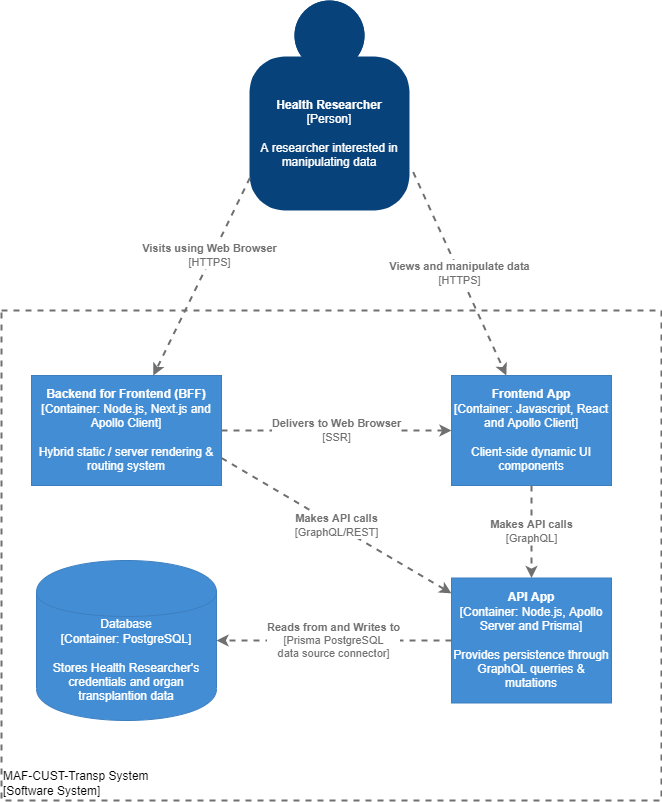

The diagram above was exported from draw.io. Its source (the exported page's mxGraphModel, read from the mxfile embedded in the PNG):
<mxGraphModel dx="868" dy="454" grid="1" gridSize="10" guides="1" tooltips="1" connect="1" arrows="1" fold="1" page="1" pageScale="1" pageWidth="827" pageHeight="1169" math="0" shadow="0">
  <root>
    <mxCell id="ycm1LX4mnIBEd4ZHmMdb-0" />
    <mxCell id="ycm1LX4mnIBEd4ZHmMdb-1" parent="ycm1LX4mnIBEd4ZHmMdb-0" />
    <object placeholders="1" c4Name="MAF-CUST-Transp System" c4Type="ExecutionEnvironment" c4Application="Software System" label="&lt;div style=&quot;text-align: left&quot;&gt;%c4Name%&lt;/div&gt;&lt;div style=&quot;text-align: left&quot;&gt;[%c4Application%]&lt;/div&gt;" link="data:page/id,tf3-qLw_hL49_MjvI5xP" id="LSQc1IY6Ch0VfS90Axjl-0">
      <mxCell style="rounded=0;whiteSpace=wrap;html=1;labelBackgroundColor=none;fillColor=#ffffff;fontColor=#000000;align=left;arcSize=5;strokeColor=#707070;verticalAlign=bottom;metaEdit=1;metaData={&quot;c4Type&quot;:{&quot;editable&quot;:false}};points=[[0.25,0,0],[0.5,0,0],[0.75,0,0],[1,0.25,0],[1,0.5,0],[1,0.75,0],[0.75,1,0],[0.5,1,0],[0.25,1,0],[0,0.75,0],[0,0.5,0],[0,0.25,0]];dashed=1;strokeWidth=2;" parent="ycm1LX4mnIBEd4ZHmMdb-1" vertex="1">
        <mxGeometry x="100" y="410" width="660" height="490" as="geometry" />
      </mxCell>
    </object>
    <object placeholders="1" c4Name="Health Researcher" c4Type="Person" c4Description="A researcher interested in manipulating data" label="&lt;b&gt;%c4Name%&lt;/b&gt;&lt;div&gt;[%c4Type%]&lt;/div&gt;&lt;br&gt;&lt;div&gt;%c4Description%&lt;/div&gt;" id="B7mZAbBVBFja9HhzGBYK-0">
      <mxCell style="html=1;dashed=0;whitespace=wrap;fillColor=#08427b;strokeColor=none;fontColor=#ffffff;shape=mxgraph.c4.person;align=center;metaEdit=1;points=[[0.5,0,0],[1,0.5,0],[1,0.75,0],[0.75,1,0],[0.5,1,0],[0.25,1,0],[0,0.75,0],[0,0.5,0]];metaData={&quot;c4Type&quot;:{&quot;editable&quot;:false}};whiteSpace=wrap;" parent="ycm1LX4mnIBEd4ZHmMdb-1" vertex="1">
        <mxGeometry x="348" y="100" width="160" height="210" as="geometry" />
      </mxCell>
    </object>
    <object placeholders="1" c4Type="Database" c4Container="Container" c4Technology="PostgreSQL" c4Description="Stores Health Researcher's credentials and organ transplantion data" label="%c4Type%&lt;div&gt;[%c4Container%:&amp;nbsp;%c4Technology%]&lt;/div&gt;&lt;br&gt;&lt;div&gt;%c4Description%&lt;/div&gt;" id="B7mZAbBVBFja9HhzGBYK-1">
      <mxCell style="shape=cylinder;whiteSpace=wrap;html=1;boundedLbl=1;rounded=0;labelBackgroundColor=none;fillColor=#438DD5;fontSize=12;fontColor=#ffffff;align=center;strokeColor=#3C7FC0;metaEdit=1;points=[[0.5,0,0],[1,0.25,0],[1,0.5,0],[1,0.75,0],[0.5,1,0],[0,0.75,0],[0,0.5,0],[0,0.25,0]];metaData={&quot;c4Type&quot;:{&quot;editable&quot;:false}};" parent="ycm1LX4mnIBEd4ZHmMdb-1" vertex="1">
        <mxGeometry x="135" y="660" width="180" height="160" as="geometry" />
      </mxCell>
    </object>
    <object placeholders="1" c4Name="API App" c4Type="Container" c4Technology="Node.js, Apollo Server and Prisma" c4Description="Provides persistence through GraphQL querries &amp; mutations" label="&lt;b&gt;%c4Name%&lt;/b&gt;&lt;div&gt;[%c4Type%: %c4Technology%]&lt;/div&gt;&lt;br&gt;&lt;div&gt;%c4Description%&lt;/div&gt;" id="B7mZAbBVBFja9HhzGBYK-2">
      <mxCell style="rounded=0;whiteSpace=wrap;html=1;labelBackgroundColor=none;fillColor=#438DD5;fontColor=#ffffff;align=center;arcSize=10;strokeColor=#3C7FC0;metaEdit=1;metaData={&quot;c4Type&quot;:{&quot;editable&quot;:false}};points=[[0.25,0,0],[0.5,0,0],[0.75,0,0],[1,0.25,0],[1,0.5,0],[1,0.75,0],[0.75,1,0],[0.5,1,0],[0.25,1,0],[0,0.75,0],[0,0.5,0],[0,0.25,0]];" parent="ycm1LX4mnIBEd4ZHmMdb-1" vertex="1">
        <mxGeometry x="550" y="677.5" width="160" height="125" as="geometry" />
      </mxCell>
    </object>
    <object placeholders="1" c4Name="Frontend App" c4Type="Container" c4Technology="Javascript, React and Apollo Client" c4Description="Client-side dynamic UI components" label="&lt;b&gt;%c4Name%&lt;/b&gt;&lt;div&gt;[%c4Type%: %c4Technology%]&lt;/div&gt;&lt;br&gt;&lt;div&gt;%c4Description%&lt;/div&gt;" link="data:page/id,JiVC-9ioyI_CjoF8UilS" id="B7mZAbBVBFja9HhzGBYK-3">
      <mxCell style="rounded=0;whiteSpace=wrap;html=1;labelBackgroundColor=none;fillColor=#438DD5;fontColor=#ffffff;align=center;arcSize=10;strokeColor=#3C7FC0;metaEdit=1;metaData={&quot;c4Type&quot;:{&quot;editable&quot;:false}};points=[[0.25,0,0],[0.5,0,0],[0.75,0,0],[1,0.25,0],[1,0.5,0],[1,0.75,0],[0.75,1,0],[0.5,1,0],[0.25,1,0],[0,0.75,0],[0,0.5,0],[0,0.25,0]];" parent="ycm1LX4mnIBEd4ZHmMdb-1" vertex="1">
        <mxGeometry x="550" y="475" width="160" height="110.00000000000001" as="geometry" />
      </mxCell>
    </object>
    <object placeholders="1" c4Name="Backend for Frontend (BFF)" c4Type="Container" c4Technology="Node.js, Next.js and Apollo Client" c4Description="Hybrid static / server rendering &amp; routing system" label="&lt;b&gt;%c4Name%&lt;/b&gt;&lt;div&gt;[%c4Type%: %c4Technology%]&lt;/div&gt;&lt;br&gt;&lt;div&gt;%c4Description%&lt;/div&gt;" link="data:page/id,wVGNMrY4XmrzRFVOlO64" id="B7mZAbBVBFja9HhzGBYK-4">
      <mxCell style="rounded=0;whiteSpace=wrap;html=1;labelBackgroundColor=none;fillColor=#438DD5;fontColor=#ffffff;align=center;arcSize=10;strokeColor=#3C7FC0;metaEdit=1;metaData={&quot;c4Type&quot;:{&quot;editable&quot;:false}};points=[[0.25,0,0],[0.5,0,0],[0.75,0,0],[1,0.25,0],[1,0.5,0],[1,0.75,0],[0.75,1,0],[0.5,1,0],[0.25,1,0],[0,0.75,0],[0,0.5,0],[0,0.25,0]];" parent="ycm1LX4mnIBEd4ZHmMdb-1" vertex="1">
        <mxGeometry x="130" y="475" width="190" height="110" as="geometry" />
      </mxCell>
    </object>
    <object placeholders="1" c4Type="Relationship" c4Technology="SSR" c4Description="Delivers to Web Browser" label="&lt;div style=&quot;text-align: left&quot;&gt;&lt;div style=&quot;text-align: center&quot;&gt;&lt;b&gt;%c4Description%&lt;/b&gt;&lt;/div&gt;&lt;div style=&quot;text-align: center&quot;&gt;[%c4Technology%]&lt;/div&gt;&lt;/div&gt;" id="B7mZAbBVBFja9HhzGBYK-6">
      <mxCell style="edgeStyle=none;rounded=0;html=1;entryX=0;entryY=0.5;jettySize=auto;orthogonalLoop=1;strokeColor=#707070;strokeWidth=2;fontColor=#707070;jumpStyle=none;dashed=1;metaEdit=1;metaData={&quot;c4Type&quot;:{&quot;editable&quot;:false}};exitX=1;exitY=0.5;exitDx=0;exitDy=0;exitPerimeter=0;entryDx=0;entryDy=0;entryPerimeter=0;" parent="ycm1LX4mnIBEd4ZHmMdb-1" source="B7mZAbBVBFja9HhzGBYK-4" target="B7mZAbBVBFja9HhzGBYK-3" edge="1">
        <mxGeometry width="160" relative="1" as="geometry">
          <mxPoint x="390" y="525" as="sourcePoint" />
          <mxPoint x="510" y="524.58" as="targetPoint" />
        </mxGeometry>
      </mxCell>
    </object>
    <object placeholders="1" c4Type="Relationship" c4Technology="GraphQL/REST" c4Description="Makes API calls" label="&lt;div style=&quot;text-align: left&quot;&gt;&lt;div style=&quot;text-align: center&quot;&gt;&lt;b&gt;%c4Description%&lt;/b&gt;&lt;/div&gt;&lt;div style=&quot;text-align: center&quot;&gt;[%c4Technology%]&lt;/div&gt;&lt;/div&gt;" id="B7mZAbBVBFja9HhzGBYK-7">
      <mxCell style="edgeStyle=none;rounded=0;html=1;jettySize=auto;orthogonalLoop=1;strokeColor=#707070;strokeWidth=2;fontColor=#707070;jumpStyle=none;dashed=1;metaEdit=1;metaData={&quot;c4Type&quot;:{&quot;editable&quot;:false}};exitX=1;exitY=0.75;exitDx=0;exitDy=0;exitPerimeter=0;" parent="ycm1LX4mnIBEd4ZHmMdb-1" source="B7mZAbBVBFja9HhzGBYK-4" target="B7mZAbBVBFja9HhzGBYK-2" edge="1">
        <mxGeometry width="160" relative="1" as="geometry">
          <mxPoint x="90" y="650" as="sourcePoint" />
          <mxPoint x="250" y="650" as="targetPoint" />
        </mxGeometry>
      </mxCell>
    </object>
    <object placeholders="1" c4Type="Relationship" c4Technology="GraphQL" c4Description="Makes API calls" label="&lt;div style=&quot;text-align: left&quot;&gt;&lt;div style=&quot;text-align: center&quot;&gt;&lt;b&gt;%c4Description%&lt;/b&gt;&lt;/div&gt;&lt;div style=&quot;text-align: center&quot;&gt;[%c4Technology%]&lt;/div&gt;&lt;/div&gt;" id="B7mZAbBVBFja9HhzGBYK-8">
      <mxCell style="edgeStyle=none;rounded=0;html=1;jettySize=auto;orthogonalLoop=1;strokeColor=#707070;strokeWidth=2;fontColor=#707070;jumpStyle=none;dashed=1;metaEdit=1;metaData={&quot;c4Type&quot;:{&quot;editable&quot;:false}};exitX=0.5;exitY=1;exitDx=0;exitDy=0;exitPerimeter=0;" parent="ycm1LX4mnIBEd4ZHmMdb-1" source="B7mZAbBVBFja9HhzGBYK-3" target="B7mZAbBVBFja9HhzGBYK-2" edge="1">
        <mxGeometry width="160" relative="1" as="geometry">
          <mxPoint x="390" y="620" as="sourcePoint" />
          <mxPoint x="550" y="620" as="targetPoint" />
        </mxGeometry>
      </mxCell>
    </object>
    <object placeholders="1" c4Type="Relationship" c4Technology="Prisma PostgreSQL&#10;data source connector" c4Description="Reads from and Writes to" label="&lt;div style=&quot;text-align: left&quot;&gt;&lt;div style=&quot;text-align: center&quot;&gt;&lt;b&gt;%c4Description%&lt;/b&gt;&lt;/div&gt;&lt;div style=&quot;text-align: center&quot;&gt;[%c4Technology%]&lt;/div&gt;&lt;/div&gt;" id="B7mZAbBVBFja9HhzGBYK-9">
      <mxCell style="edgeStyle=none;rounded=0;html=1;jettySize=auto;orthogonalLoop=1;strokeColor=#707070;strokeWidth=2;fontColor=#707070;jumpStyle=none;dashed=1;metaEdit=1;metaData={&quot;c4Type&quot;:{&quot;editable&quot;:false}};exitX=0;exitY=0.5;exitDx=0;exitDy=0;exitPerimeter=0;" parent="ycm1LX4mnIBEd4ZHmMdb-1" source="B7mZAbBVBFja9HhzGBYK-2" target="B7mZAbBVBFja9HhzGBYK-1" edge="1">
        <mxGeometry width="160" relative="1" as="geometry">
          <mxPoint x="334" y="780" as="sourcePoint" />
          <mxPoint x="494" y="780" as="targetPoint" />
        </mxGeometry>
      </mxCell>
    </object>
    <object placeholders="1" c4Type="Relationship" c4Technology="HTTPS" c4Description="Visits using Web Browser" label="&lt;div style=&quot;text-align: left&quot;&gt;&lt;div style=&quot;text-align: center&quot;&gt;&lt;b&gt;%c4Description%&lt;/b&gt;&lt;/div&gt;&lt;div style=&quot;text-align: center&quot;&gt;[%c4Technology%]&lt;/div&gt;&lt;/div&gt;" id="B7mZAbBVBFja9HhzGBYK-10">
      <mxCell style="edgeStyle=none;rounded=0;html=1;jettySize=auto;orthogonalLoop=1;strokeColor=#707070;strokeWidth=2;fontColor=#707070;jumpStyle=none;dashed=1;metaEdit=1;metaData={&quot;c4Type&quot;:{&quot;editable&quot;:false}};exitX=0.003;exitY=0.844;exitDx=0;exitDy=0;exitPerimeter=0;" parent="ycm1LX4mnIBEd4ZHmMdb-1" source="B7mZAbBVBFja9HhzGBYK-0" target="B7mZAbBVBFja9HhzGBYK-4" edge="1">
        <mxGeometry x="-0.2133" y="-2" width="160" relative="1" as="geometry">
          <mxPoint x="220" y="340" as="sourcePoint" />
          <mxPoint x="380" y="340" as="targetPoint" />
          <mxPoint as="offset" />
        </mxGeometry>
      </mxCell>
    </object>
    <object placeholders="1" c4Type="Relationship" c4Technology="HTTPS" c4Description="Views and manipulate data" label="&lt;div style=&quot;text-align: left&quot;&gt;&lt;div style=&quot;text-align: center&quot;&gt;&lt;b&gt;%c4Description%&lt;/b&gt;&lt;/div&gt;&lt;div style=&quot;text-align: center&quot;&gt;[%c4Technology%]&lt;/div&gt;&lt;/div&gt;" id="B7mZAbBVBFja9HhzGBYK-11">
      <mxCell style="edgeStyle=none;rounded=0;html=1;jettySize=auto;orthogonalLoop=1;strokeColor=#707070;strokeWidth=2;fontColor=#707070;jumpStyle=none;dashed=1;metaEdit=1;metaData={&quot;c4Type&quot;:{&quot;editable&quot;:false}};exitX=1.023;exitY=0.817;exitDx=0;exitDy=0;exitPerimeter=0;" parent="ycm1LX4mnIBEd4ZHmMdb-1" source="B7mZAbBVBFja9HhzGBYK-0" target="B7mZAbBVBFja9HhzGBYK-3" edge="1">
        <mxGeometry width="160" relative="1" as="geometry">
          <mxPoint x="680" y="250" as="sourcePoint" />
          <mxPoint x="840" y="250" as="targetPoint" />
        </mxGeometry>
      </mxCell>
    </object>
  </root>
</mxGraphModel>